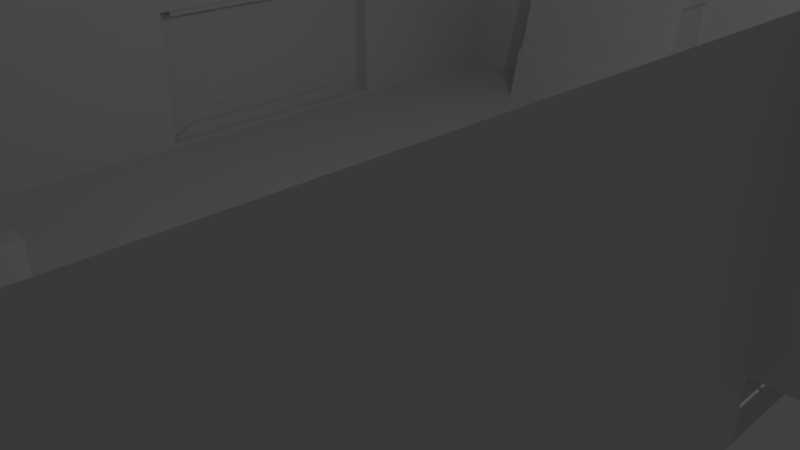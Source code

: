 # Source: laboratorio_01_habitacion_04.blend  (saved by Blender 2.78.0; exported with 4.5.12 LTS)
import bpy
from mathutils import Matrix  # noqa: F401  (used for matrix-valued properties, if any)

bpy.ops.wm.read_factory_settings(use_empty=True)
scene = bpy.context.scene
scene.name = 'Scene'

# ---- collections
col_collection_1 = bpy.data.collections.new('Collection 1'); scene.collection.children.link(col_collection_1)

# ---- materials (node trees are filled in below, after node groups)
mat_material = bpy.data.materials.new('Material')
mat_material.alpha_threshold = 0.0
mat_material.use_transparent_shadow = False
mat_material.roughness = 0.5
mat_material.line_color = (0.0, 0.0, 0.0, 1.0)

# ---- material node trees

# ---- world
world_world = bpy.data.worlds.new('World'); scene.world = world_world
world_world.color = (0.05088, 0.05088, 0.05088)
world_world.use_sun_shadow = False
world_world.sun_shadow_jitter_overblur = 0.0
world_world.cycles.sampling_method = 'MANUAL'

# ---- cameras
cam_camera = bpy.data.cameras.new('Camera')
cam_camera.clip_end = 100.0
cam_camera.lens = 35.0
cam_camera.sensor_width = 32.0
cam_camera.sensor_height = 18.0
cam_camera.ortho_scale = 7.314
cam_camera.dof.focus_distance = 0.0
cam_camera.dof.aperture_fstop = 128.0

# ---- lights
light_lamp = bpy.data.lights.new('Lamp', 'POINT')
light_lamp.transmission_factor = 0.0
light_lamp.cutoff_distance = 30.0
light_lamp.energy = 100.0
light_lamp.shadow_buffer_clip_start = 1.001
light_lamp.shadow_soft_size = 0.1
light_lamp.shadow_maximum_resolution = 0.006
light_lamp.use_absolute_resolution = True

# ---- meshes
me_cube_018 = bpy.data.meshes.new('Cube.018')
me_cube_018.from_pydata([(-1.0, -1.0, -1.0), (-1.0, -1.0, 1.0), (1.0, -1.0, -1.0), (1.0, -1.0, 1.0), (-0.8475, 1.0, 0.9662), (-0.8475, 1.0, -0.9662), (0.9662, 1.0, -0.9662), (0.9662, 1.0, 0.9662), (-0.8339, 0.9756, 0.9517), (-0.8339, 0.9756, -0.9517), (0.9526, 0.9756, -0.9517), (0.9526, 0.9756, 0.9517), (-0.8339, 0.8369, 0.9517), (-0.8339, 0.8369, -0.9517), (0.9526, 0.8369, -0.9517), (0.9526, 0.8369, 0.9517), (-0.984, 1.0, -0.984), (-1.0, 0.984, -1.0), (-1.0, 0.984, 1.0), (-0.984, 1.0, 0.984), (0.984, 1.0, -0.984), (1.0, 0.984, -1.0), (1.0, 0.984, 1.0), (0.984, 1.0, 0.984), (-0.8562, 0.819, 0.8497), (-0.8562, 0.819, -0.8497), (-0.9752, 0.819, 0.8497), (-0.9752, 0.819, -0.8497), (-0.8562, 1.057, 0.8497), (-0.8562, 1.057, -0.8497), (-0.9752, 1.057, 0.8497), (-0.9752, 1.057, -0.8497)], [], [(5, 16, 27, 25), (23, 20, 6, 7), (2, 3, 1, 0), (20, 16, 5, 6), (19, 23, 7, 4), (7, 6, 10, 11), (22, 18, 1, 3), (21, 22, 3, 2), (17, 21, 2, 0), (10, 9, 13, 14), (6, 5, 9, 10), (4, 7, 11, 8), (5, 4, 8, 9), (13, 12, 15, 14), (8, 11, 15, 12), (9, 8, 12, 13), (11, 10, 14, 15), (19, 16, 17, 18), (21, 17, 16, 20), (18, 22, 23, 19), (22, 21, 20, 23), (0, 1, 18, 17), (25, 27, 31, 29), (16, 19, 26, 27), (19, 4, 24, 26), (4, 5, 25, 24), (31, 30, 28, 29), (24, 25, 29, 28), (26, 24, 28, 30), (27, 26, 30, 31)])
me_cube_018.use_remesh_preserve_volume = False
me_cube_018.use_remesh_preserve_attributes = False
me_cube_018.use_mirror_vertex_groups = False
me_cube_018.update()
me_cube_017 = bpy.data.meshes.new('Cube.017')
me_cube_017.from_pydata([(-1.0, -1.0, -1.0), (-1.0, -1.0, 1.0), (-1.0, 1.0, -1.0), (-1.0, 1.0, 1.0), (1.0, -1.0, -1.0), (1.0, -1.0, 1.0), (1.0, 1.0, -1.0), (1.0, 1.0, 1.0), (-1.0, -1.0, 1.134), (-1.0, 1.0, 1.134), (1.0, 1.0, 1.134), (1.0, -1.0, 1.134), (-1.131, -1.131, 0.9927), (-1.131, 1.131, 0.9927), (1.131, 1.131, 0.9927), (1.131, -1.131, 0.9927), (-1.131, -1.131, 1.119), (-1.131, 1.131, 1.119), (1.131, 1.131, 1.119), (1.131, -1.131, 1.119)], [], [(0, 1, 3, 2), (2, 3, 7, 6), (6, 7, 5, 4), (4, 5, 1, 0), (2, 6, 4, 0), (11, 8, 16, 19), (10, 9, 8, 11), (5, 7, 14, 15), (8, 9, 17, 16), (10, 11, 19, 18), (15, 14, 18, 19), (13, 12, 16, 17), (12, 15, 19, 16), (14, 13, 17, 18), (9, 10, 18, 17), (3, 1, 12, 13), (1, 5, 15, 12), (7, 3, 13, 14)])
me_cube_017.use_remesh_preserve_volume = False
me_cube_017.use_remesh_preserve_attributes = False
me_cube_017.use_mirror_vertex_groups = False
me_cube_017.update()
me_cube_016 = bpy.data.meshes.new('Cube.016')
me_cube_016.from_pydata([(-1.0, -1.0, -1.0), (-1.0, -1.0, 1.0), (-1.0, 1.0, -1.0), (-1.0, 1.0, 1.0), (1.0, -1.0, -1.0), (1.0, -1.0, 1.0), (1.0, 1.0, -1.0), (1.0, 1.0, 1.0), (-1.0, -1.0, 1.134), (-1.0, 1.0, 1.134), (1.0, 1.0, 1.134), (1.0, -1.0, 1.134), (-1.131, -1.131, 0.9927), (-1.131, 1.131, 0.9927), (1.131, 1.131, 0.9927), (1.131, -1.131, 0.9927), (-1.131, -1.131, 1.119), (-1.131, 1.131, 1.119), (1.131, 1.131, 1.119), (1.131, -1.131, 1.119)], [], [(0, 1, 3, 2), (2, 3, 7, 6), (6, 7, 5, 4), (4, 5, 1, 0), (2, 6, 4, 0), (11, 8, 16, 19), (10, 9, 8, 11), (5, 7, 14, 15), (8, 9, 17, 16), (10, 11, 19, 18), (15, 14, 18, 19), (13, 12, 16, 17), (12, 15, 19, 16), (14, 13, 17, 18), (9, 10, 18, 17), (3, 1, 12, 13), (1, 5, 15, 12), (7, 3, 13, 14)])
me_cube_016.use_remesh_preserve_volume = False
me_cube_016.use_remesh_preserve_attributes = False
me_cube_016.use_mirror_vertex_groups = False
me_cube_016.update()
me_cube_015 = bpy.data.meshes.new('Cube.015')
me_cube_015.from_pydata([(-1.0, -1.0, -1.0), (-1.0, -1.0, 1.0), (-1.0, 1.0, -1.0), (-1.0, 1.0, 1.0), (1.0, -1.0, -1.0), (1.0, -1.0, 1.0), (1.0, 1.0, -1.0), (1.0, 1.0, 1.0), (-1.0, -1.0, 1.134), (-1.0, 1.0, 1.134), (1.0, 1.0, 1.134), (1.0, -1.0, 1.134), (-1.131, -1.131, 0.9927), (-1.131, 1.131, 0.9927), (1.131, 1.131, 0.9927), (1.131, -1.131, 0.9927), (-1.131, -1.131, 1.119), (-1.131, 1.131, 1.119), (1.131, 1.131, 1.119), (1.131, -1.131, 1.119)], [], [(0, 1, 3, 2), (2, 3, 7, 6), (6, 7, 5, 4), (4, 5, 1, 0), (2, 6, 4, 0), (11, 8, 16, 19), (10, 9, 8, 11), (5, 7, 14, 15), (8, 9, 17, 16), (10, 11, 19, 18), (15, 14, 18, 19), (13, 12, 16, 17), (12, 15, 19, 16), (14, 13, 17, 18), (9, 10, 18, 17), (3, 1, 12, 13), (1, 5, 15, 12), (7, 3, 13, 14)])
me_cube_015.use_remesh_preserve_volume = False
me_cube_015.use_remesh_preserve_attributes = False
me_cube_015.use_mirror_vertex_groups = False
me_cube_015.update()
me_cube_011 = bpy.data.meshes.new('Cube.011')
me_cube_011.from_pydata([(-1.0, -1.0, -1.0), (-1.0, -1.0, 1.0), (-1.0, 1.0, -1.0), (-1.0, 1.0, 1.0), (1.0, -1.0, -1.0), (1.0, -1.0, 1.0), (1.0, 1.0, -1.0), (1.0, 1.0, 1.0), (-1.0, -1.0, 1.134), (-1.0, 1.0, 1.134), (1.0, 1.0, 1.134), (1.0, -1.0, 1.134), (-1.131, -1.131, 0.9927), (-1.131, 1.131, 0.9927), (1.131, 1.131, 0.9927), (1.131, -1.131, 0.9927), (-1.131, -1.131, 1.119), (-1.131, 1.131, 1.119), (1.131, 1.131, 1.119), (1.131, -1.131, 1.119)], [], [(0, 1, 3, 2), (2, 3, 7, 6), (6, 7, 5, 4), (4, 5, 1, 0), (2, 6, 4, 0), (11, 8, 16, 19), (10, 9, 8, 11), (5, 7, 14, 15), (8, 9, 17, 16), (10, 11, 19, 18), (15, 14, 18, 19), (13, 12, 16, 17), (12, 15, 19, 16), (14, 13, 17, 18), (9, 10, 18, 17), (3, 1, 12, 13), (1, 5, 15, 12), (7, 3, 13, 14)])
me_cube_011.use_remesh_preserve_volume = False
me_cube_011.use_remesh_preserve_attributes = False
me_cube_011.use_mirror_vertex_groups = False
me_cube_011.update()
me_cube_009 = bpy.data.meshes.new('Cube.009')
me_cube_009.from_pydata([(-1.0, -1.0, -1.0), (-1.0, -1.0, 1.0), (-1.0, 1.0, -1.0), (-1.0, 1.0, 1.0), (1.0, -1.0, -1.0), (1.0, -1.0, 1.0), (1.0, 1.0, -1.0), (1.0, 1.0, 1.0), (-0.8436, -0.8436, 1.043), (-0.8436, 0.8436, 1.043), (0.8436, 0.8436, 1.043), (0.8436, -0.8436, 1.043)], [], [(0, 1, 3, 2), (2, 3, 7, 6), (6, 7, 5, 4), (4, 5, 1, 0), (2, 6, 4, 0), (3, 1, 8, 9), (10, 9, 8, 11), (1, 5, 11, 8), (7, 3, 9, 10), (5, 7, 10, 11)])
me_cube_009.use_remesh_preserve_volume = False
me_cube_009.use_remesh_preserve_attributes = False
me_cube_009.use_mirror_vertex_groups = False
me_cube_009.update()
me_cube_008 = bpy.data.meshes.new('Cube.008')
me_cube_008.from_pydata([(-1.0, -1.0, -1.0), (-1.0, -1.0, 1.0), (-1.0, 1.0, -1.0), (-1.0, 1.0, 1.0), (1.0, -1.0, -1.0), (1.0, -1.0, 1.0), (1.0, 1.0, -1.0), (1.0, 1.0, 1.0), (-0.8302, 1.0, 0.8302), (-0.8302, 1.0, -0.8302), (0.8302, 1.0, -0.8302), (0.8302, 1.0, 0.8302), (-0.7467, 0.8858, 0.7467), (-0.7467, 0.8858, -0.7467), (0.7467, 0.8858, -0.7467), (0.7467, 0.8858, 0.7467), (0.9221, 0.7727, 0.7727), (0.9221, 0.7727, -0.7727), (0.9221, -0.7727, -0.7727), (0.9221, -0.7727, 0.7727), (-0.7577, -0.7577, 1.0), (-0.7577, 0.7577, 1.0), (0.7577, 0.7577, 1.0), (0.7577, -0.7577, 1.0), (-0.6818, 0.9399, 1.0), (0.6818, 0.9399, 1.0), (0.6818, -0.9399, 1.0), (-0.6818, -0.9399, 1.0), (-0.6818, 0.8178, 1.0), (0.6818, 0.8178, 1.0), (0.6818, -0.8178, 1.0), (-0.6818, -0.8178, 1.0), (-0.9789, -0.9884, 0.9868), (-0.7598, -0.7693, 0.9868), (-0.7598, 0.7693, 0.9868), (-0.9789, 0.9884, 0.9868), (0.9789, -0.9884, 0.9868), (0.7598, -0.7693, 0.9868), (0.7598, 0.7693, 0.9868), (0.9789, 0.9884, 0.9868), (-0.6912, -0.9341, 0.9868), (-0.6912, -0.8236, 0.9868), (-0.6912, 0.8236, 0.9868), (-0.6912, 0.9341, 0.9868), (0.6912, -0.9341, 0.9868), (0.6912, -0.8236, 0.9868), (0.6912, 0.8236, 0.9868), (0.6912, 0.9341, 0.9868), (-0.64, 0.9362, 1.0), (0.64, 0.9362, 1.0), (0.64, -0.9362, 1.0), (-0.64, -0.9362, 1.0), (-0.64, 0.8215, 1.0), (0.64, 0.8215, 1.0), (0.64, -0.8215, 1.0), (-0.64, -0.8215, 1.0), (-0.64, 0.9362, 1.086), (0.64, 0.9362, 1.086), (0.64, -0.9362, 1.086), (-0.64, -0.9362, 1.086), (-0.64, 0.8215, 1.086), (0.64, 0.8215, 1.086), (0.64, -0.8215, 1.086), (-0.64, -0.8215, 1.086)], [], [(0, 1, 3, 2), (3, 7, 11, 8), (5, 4, 18, 19), (4, 5, 1, 0), (2, 6, 4, 0), (3, 1, 20, 21), (10, 9, 13, 14), (2, 3, 8, 9), (7, 6, 10, 11), (6, 2, 9, 10), (13, 12, 15, 14), (8, 11, 15, 12), (9, 8, 12, 13), (11, 10, 14, 15), (17, 16, 19, 18), (4, 6, 17, 18), (7, 5, 19, 16), (6, 7, 16, 17), (22, 21, 20, 23), (22, 7, 39, 38), (1, 5, 26, 27), (5, 7, 22, 23), (25, 24, 48, 49), (28, 29, 53, 52), (30, 26, 44, 45), (7, 3, 24, 25), (7, 25, 47, 39), (5, 23, 37, 36), (23, 20, 31, 30), (21, 22, 29, 28), (36, 37, 45, 44), (33, 32, 40, 41), (38, 39, 47, 46), (35, 34, 42, 43), (29, 22, 38, 46), (25, 29, 46, 47), (21, 28, 42, 34), (26, 5, 36, 44), (1, 27, 40, 32), (23, 30, 45, 37), (20, 1, 32, 33), (31, 20, 33, 41), (27, 31, 41, 40), (3, 21, 34, 35), (24, 3, 35, 43), (28, 24, 43, 42), (48, 52, 60, 56), (53, 49, 57, 61), (29, 25, 49, 53), (24, 28, 52, 48), (30, 31, 55, 54), (27, 26, 50, 51), (26, 30, 54, 50), (31, 27, 51, 55), (59, 58, 62, 63), (57, 56, 60, 61), (54, 55, 63, 62), (51, 50, 58, 59), (50, 54, 62, 58), (55, 51, 59, 63), (52, 53, 61, 60), (49, 48, 56, 57)])
me_cube_008.use_remesh_preserve_volume = False
me_cube_008.use_remesh_preserve_attributes = False
me_cube_008.use_mirror_vertex_groups = False
me_cube_008.update()
me_cube_007 = bpy.data.meshes.new('Cube.007')
me_cube_007.from_pydata([(-1.0, -1.0, -1.0), (-0.9613, -0.9613, 1.0), (-1.0, 1.0, -1.0), (-0.9613, 0.9613, 1.0), (1.0, -1.0, -1.0), (0.9613, -0.9613, 1.0), (1.0, 1.0, -1.0), (0.9613, 0.9613, 1.0), (-0.8059, -0.8059, 1.0), (-0.8059, 0.8059, 1.0), (0.8059, 0.8059, 1.0), (0.8059, -0.8059, 1.0), (-0.8059, -0.8059, 0.975), (-0.8059, 0.8059, 0.975), (0.8059, 0.8059, 0.975), (0.8059, -0.8059, 0.975)], [], [(0, 1, 3, 2), (2, 3, 7, 6), (6, 7, 5, 4), (4, 5, 1, 0), (2, 6, 4, 0), (5, 7, 10, 11), (8, 11, 15, 12), (3, 1, 8, 9), (1, 5, 11, 8), (7, 3, 9, 10), (14, 13, 12, 15), (10, 9, 13, 14), (11, 10, 14, 15), (9, 8, 12, 13)])
me_cube_007.use_remesh_preserve_volume = False
me_cube_007.use_remesh_preserve_attributes = False
me_cube_007.use_mirror_vertex_groups = False
me_cube_007.update()
me_cube_006 = bpy.data.meshes.new('Cube.006')
me_cube_006.from_pydata([(1.477, -4.143, -2.004), (0.9751, -4.143, -2.004), (1.477, -4.143, -2.047), (0.9751, -4.143, -2.047), (1.477, -3.641, -2.004), (0.9751, -3.641, -2.004), (1.477, -3.641, -2.047), (0.9751, -3.641, -2.047)], [], [(0, 2, 3, 1), (4, 5, 7, 6), (0, 1, 5, 4), (3, 2, 6, 7), (2, 0, 4, 6), (1, 3, 7, 5)])
me_cube_006.materials.append(mat_material)
me_cube_006.use_remesh_preserve_volume = False
me_cube_006.use_remesh_preserve_attributes = False
me_cube_006.use_mirror_vertex_groups = False
me_cube_006.update()
me_cube_005 = bpy.data.meshes.new('Cube.005')
me_cube_005.from_pydata([(1.463, -4.102, -3.108), (1.463, -3.674, -3.108), (0.9886, -4.102, -3.108), (0.9886, -3.674, -3.108), (1.463, -4.102, -2.07), (1.463, -3.674, -2.07), (0.9886, -4.102, -2.07), (0.9886, -3.674, -2.07)], [], [(1, 3, 0), (3, 2, 0), (5, 4, 7), (7, 4, 6), (3, 1, 5, 7), (0, 2, 6, 4), (2, 3, 7, 6), (1, 0, 4, 5)])
me_cube_005.materials.append(mat_material)
me_cube_005.use_remesh_preserve_volume = False
me_cube_005.use_remesh_preserve_attributes = False
me_cube_005.use_mirror_vertex_groups = False
me_cube_005.update()
me_cube_004 = bpy.data.meshes.new('Cube.004')
me_cube_004.from_pydata([(-3.0, 7.5, -2.0), (-3.0, 7.5, 2.0), (0.2, 7.5, -2.0), (0.2, 7.5, 2.0), (0.2, 6.342, -2.0), (-3.0, 6.342, -2.0), (0.2, 7.166, 2.0), (-3.0, 7.166, 2.0), (-3.0, 7.5, -1.2), (-3.0, 7.5, 0.2), (0.2, 7.5, -1.2), (0.2, 7.5, 0.2), (0.2, 6.507, -1.2), (-3.0, 7.5, 0.13), (0.2, 7.5, 0.13), (-3.0, 6.781, 0.13), (0.2, 6.781, 0.13), (-3.0, 7.5, -1.133), (0.2, 7.5, -1.133), (-3.0, 6.521, -1.134), (0.2, 6.521, -1.134), (-2.941, 7.479, -1.11), (-2.941, 7.479, 0.1066), (0.1407, 7.479, -1.11), (0.1407, 7.479, 0.1066), (-2.941, 6.536, -1.11), (-2.941, 6.787, 0.1066), (0.1407, 6.536, -1.11), (0.1407, 6.787, 0.1066), (-3.0, 6.507, -1.2), (0.2, 6.796, 0.2), (-1.928, 6.781, 0.13), (-0.8716, 6.781, 0.13), (-1.928, 6.521, -1.134), (-0.8716, 6.521, -1.134), (-1.928, 6.787, 0.1066), (-0.8716, 6.787, 0.1066), (-1.928, 6.536, -1.11), (-0.8716, 6.536, -1.11), (-0.8188, 6.781, 0.13), (-0.8188, 6.521, -1.134), (-0.8188, 6.787, 0.1066), (-0.8188, 6.536, -1.11), (-3.0, 6.796, 0.2), (-1.981, 6.781, 0.13), (-1.981, 6.521, -1.134), (-1.981, 6.787, 0.1066), (-1.981, 6.536, -1.11)], [], [(0, 8, 29, 5), (10, 2, 4, 12), (9, 1, 7, 43), (13, 9, 43, 15), (3, 11, 30, 6), (18, 10, 12, 20), (44, 15, 43), (18, 20, 27, 23), (11, 14, 16, 30), (39, 16, 28, 41), (8, 17, 19, 29), (29, 19, 45), (13, 15, 26, 22), (47, 25, 26, 46), (21, 22, 26, 25), (24, 23, 27, 28), (19, 17, 21, 25), (17, 13, 22, 21), (16, 14, 24, 28), (45, 19, 25, 47), (14, 18, 23, 24), (34, 33, 37, 38), (38, 37, 35, 36), (12, 34, 40), (12, 29, 33, 34), (35, 37, 33, 31), (31, 32, 36, 35), (39, 32, 30), (32, 31, 43, 30), (3, 6, 7, 1), (4, 5, 29, 12), (16, 39, 30), (12, 40, 20), (27, 42, 41, 28), (20, 40, 42, 27), (38, 36, 32, 34), (30, 43, 7, 6), (15, 44, 46, 26), (29, 45, 33), (31, 44, 43), (34, 32, 39, 40), (40, 39, 41, 42), (31, 33, 45, 44), (44, 45, 47, 46)])
me_cube_004.materials.append(mat_material)
me_cube_004.use_remesh_preserve_volume = False
me_cube_004.use_remesh_preserve_attributes = False
me_cube_004.use_mirror_vertex_groups = False
me_cube_004.update()
me_cube_003 = bpy.data.meshes.new('Cube.003')
me_cube_003.from_pydata([(0.7058, 9.537e-07, -1.086), (-0.7058, 9.537e-07, -1.086), (-0.7058, 0.0, 1.086), (0.7058, -9.537e-07, 1.086), (-0.7058, 4.768e-08, 0.9773), (0.7058, -8.583e-07, 0.9773), (-0.7058, 0.109, 1.086), (0.7058, 0.109, 1.086), (-0.7058, 0.109, 0.9773), (0.7058, 0.109, 0.9773), (-0.6029, 0.109, 1.07), (0.6029, 0.109, 1.07), (-0.6029, 0.109, 1.036), (0.6029, 0.109, 1.036), (-0.5621, 0.1274, 1.069), (0.5621, 0.1274, 1.069), (-0.5621, 0.1274, 1.038), (0.5621, 0.1274, 1.038), (-0.6686, 0.109, 0.9863), (0.6686, 0.109, 0.9863), (-0.571, 0.109, 1.027), (0.571, 0.109, 1.027), (-0.6686, 0.09484, 0.9863), (0.6686, 0.09484, 0.9863), (-0.571, 0.09484, 1.027), (0.571, 0.09484, 1.027), (-0.4817, 7.379e-07, -0.7583), (0.5326, 7.869e-07, -0.8328), (0.4167, 7.379e-07, -0.7583), (-0.4817, 1.481e-07, 0.5847), (-0.5326, 1.033e-07, 0.7242), (0.5326, -5.804e-07, 0.7242), (0.4167, -3.999e-07, 0.5847), (0.5112, -0.01029, 0.7019), (0.4326, -0.01029, 0.6073), (0.4326, -0.01029, -0.7286), (0.5112, -0.01029, -0.7791), (-0.483, -0.01029, 0.7019), (-0.4485, -0.01029, 0.6073), (-0.4528, 0.02048, -0.7151), (-0.4528, 0.02048, 0.4984), (-0.3796, 0.02048, 0.2689), (0.359, 7.189e-07, -0.7151), (0.2406, 6.939e-07, -0.6582), (-0.3796, 6.939e-07, -0.6582), (-0.4528, 7.189e-07, -0.7151), (-0.3796, 2.868e-07, 0.2689), (-0.4528, 1.86e-07, 0.4984), (-0.3796, 0.02048, -0.6582), (0.2406, 0.02048, -0.6582), (0.359, 0.02048, -0.7151), (0.3639, 7.355e-07, -0.7529), (-0.4327, 7.355e-07, -0.7529), (-0.4072, 7.187e-07, -0.7146), (-0.3422, 6.965e-07, -0.6642), (0.2077, 6.965e-07, -0.6642), (0.3127, 7.187e-07, -0.7146), (0.3271, 0.0094, -0.7491), (-0.3987, 0.0094, -0.7491), (-0.3753, 0.0094, -0.7143), (-0.3162, 0.0094, -0.6683), (0.1848, 0.0094, -0.6683), (0.2805, 0.0094, -0.7143)], [], [(4, 1, 26, 29, 30), (4, 5, 9, 8), (6, 8, 12, 10), (2, 4, 8, 6), (5, 3, 7, 9), (3, 2, 6, 7), (13, 11, 15, 17), (9, 7, 11, 13), (7, 6, 10, 11), (12, 8, 18, 20), (15, 14, 16, 17), (11, 10, 14, 15), (12, 13, 17, 16), (10, 12, 16, 14), (20, 18, 22, 24), (9, 13, 21, 19), (13, 12, 20, 21), (8, 9, 19, 18), (22, 23, 25, 24), (18, 19, 23, 22), (19, 21, 25, 23), (21, 20, 24, 25), (0, 5, 31, 27), (5, 4, 30, 31), (32, 29, 28), (28, 27, 36, 35), (30, 29, 38, 37), (1, 0, 27, 28, 26), (34, 35, 36, 33), (38, 34, 33, 37), (29, 32, 34, 38), (27, 31, 33, 36), (32, 28, 35, 34), (31, 30, 37, 33), (28, 29, 47, 42), (29, 26, 45, 47), (40, 39, 48, 41), (43, 46, 44), (43, 42, 50, 49), (46, 43, 49, 41), (42, 43, 55, 56), (50, 40, 41, 49), (45, 44, 48, 39), (42, 47, 40, 50), (44, 46, 41, 48), (47, 45, 39, 40), (52, 51, 57, 58), (44, 45, 53, 54), (43, 44, 54, 55), (45, 26, 52, 53), (26, 28, 51, 52), (28, 42, 56, 51), (58, 57, 62, 61, 60, 59), (55, 54, 60, 61), (53, 52, 58, 59), (54, 53, 59, 60), (51, 56, 62, 57), (56, 55, 61, 62)])
me_cube_003.materials.append(mat_material)
me_cube_003.use_remesh_preserve_volume = False
me_cube_003.use_remesh_preserve_attributes = False
me_cube_003.use_mirror_vertex_groups = False
me_cube_003.update()
me_cube_002 = bpy.data.meshes.new('Cube.002')
me_cube_002.from_pydata([(-4.768e-07, -1.875, 1.629), (0.0, -1.875, -1.629), (-8.46e-09, -1.014, 0.9044), (0.0, -0.8763, -1.629), (-8.46e-09, -1.014, -1.556), (0.0, 1.49e-06, -1.629), (-3.815e-07, -1.875, 0.9771), (0.0, -0.8763, 0.9771), (1.907e-07, 0.0, 0.9771), (-8.46e-09, -1.737, -1.556), (-0.208, -1.875, 1.629), (-0.208, 0.0, 1.629), (-0.208, -1.875, 0.9771), (-0.208, 0.0, 0.9771), (-3.561e-07, -1.737, 0.9044), (0.0406, -1.014, 0.9044), (0.0406, -1.014, -1.556), (-5.177e-10, -0.9219, -1.437), (-7.942e-09, -0.9687, -1.437), (-5.177e-10, -0.9219, 0.7857), (-7.942e-09, -0.9687, 0.7857), (0.01391, -0.9219, -1.437), (0.01391, -0.9687, -1.437), (0.01391, -0.9219, 0.7857), (0.01391, -0.9687, 0.7857), (0.02492, -0.9342, -1.421), (0.02492, -0.9564, -1.421), (0.02492, -0.9342, 0.7694), (0.02492, -0.9564, 0.7694), (-1.065e-08, -1.875, -1.556), (-3.708e-07, -1.875, 0.9044), (-2.151e-07, -1.737, -0.1011), (0.0406, -1.737, -1.556), (-2.254e-07, -1.875, -0.1011), (-3.017e-07, -1.737, 0.8006), (0.0406, -1.737, 0.9044), (-3.148e-07, -1.875, 0.8006), (-2.701e-07, -1.737, 0.4312), (-2.822e-07, -1.875, 0.4312), (-2.468e-07, -1.737, 0.2624), (-2.58e-07, -1.875, 0.2624), (-2.45e-07, -1.749, 0.2316), (-2.187e-07, -1.749, -0.07023), (-2.543e-07, -1.863, 0.2316), (-2.272e-07, -1.863, -0.07023), (-3.109e-07, -1.863, 0.7692), (-3.001e-07, -1.749, 0.7692), (-2.738e-07, -1.749, 0.4626), (-2.839e-07, -1.863, 0.4626), (0.05512, -1.749, 0.2316), (0.05512, -1.749, -0.07023), (0.05512, -1.863, 0.2316), (0.05512, -1.863, -0.07023), (0.05512, -1.863, 0.7692), (0.05512, -1.749, 0.7692), (0.05512, -1.749, 0.4626), (0.05512, -1.863, 0.4626), (-1.968e-07, -1.782, -0.2339), (-2.789e-08, -1.782, -1.423), (-2.052e-07, -1.83, -0.2339), (-2.968e-08, -1.83, -1.423), (-0.01039, -1.785, -0.2739), (-0.01039, -1.785, -1.383), (-0.01039, -1.827, -0.2739), (-0.01039, -1.827, -1.383), (-0.208, 0.0, 1.57), (-0.208, -1.794, 1.57), (-0.208, -1.794, 1.035), (-0.208, 0.0, 1.035), (-0.2273, 0.0, 1.625), (-0.2273, -1.817, 1.625), (-0.2273, -1.742, 1.574), (-0.2273, 0.0, 1.574), (-0.2273, -1.817, 0.9807), (-0.2273, 0.0, 0.9807), (-0.2273, 0.0, 1.032), (-0.2273, -1.742, 1.032), (-0.2273, -1.87, 1.598), (-0.2273, -1.87, 1.007), (-0.2273, -1.799, 1.06), (-0.2273, -1.799, 1.546)], [], [(6, 7, 13, 12), (7, 8, 13), (6, 30, 14), (1, 3, 4, 9), (7, 6, 14, 2), (0, 6, 12, 10), (7, 2, 20, 19), (31, 9, 32), (2, 14, 35, 15), (9, 32, 16, 4), (2, 15, 16, 4), (2, 4, 18, 20), (4, 3, 17, 18), (23, 24, 28, 27), (18, 22, 21, 17), (19, 20, 24, 23), (27, 28, 26, 25), (22, 21, 25, 26), (9, 29, 1), (31, 33, 59, 57), (36, 38, 48, 45), (39, 31, 32), (14, 34, 35), (30, 36, 34, 14), (34, 37, 35), (33, 31, 42, 44), (19, 23, 21, 17), (7, 19, 17, 3), (15, 35, 32, 16), (24, 22, 26, 28), (8, 7, 3, 5), (20, 18, 22, 24), (37, 39, 32, 35), (23, 27, 25, 21), (38, 40, 39, 37), (41, 43, 51, 49), (42, 41, 49, 50), (34, 36, 45, 46), (39, 40, 43, 41), (40, 33, 44, 43), (38, 37, 47, 48), (37, 34, 46, 47), (31, 39, 41, 42), (51, 52, 50, 49), (53, 56, 55, 54), (45, 48, 56, 53), (46, 45, 53, 54), (43, 44, 52, 51), (48, 47, 55, 56), (47, 46, 54, 55), (44, 42, 50, 52), (59, 60, 64, 63), (33, 29, 60, 59), (29, 9, 58, 60), (9, 31, 57, 58), (63, 64, 62, 61), (60, 58, 62, 64), (58, 57, 61, 62), (57, 59, 63, 61), (66, 67, 68, 65), (69, 70, 71, 72), (10, 70, 69, 11), (66, 71, 70, 10), (65, 72, 71, 66), (11, 69, 72, 65), (73, 74, 75, 76), (13, 74, 73, 12), (68, 75, 74, 13), (67, 76, 75, 68), (12, 73, 76, 67), (77, 78, 79, 80), (12, 78, 77, 10), (67, 79, 78, 12), (66, 80, 79, 67), (10, 77, 80, 66)])
me_cube_002.materials.append(mat_material)
me_cube_002.use_remesh_preserve_volume = False
me_cube_002.use_remesh_preserve_attributes = False
me_cube_002.use_mirror_vertex_groups = False
me_cube_002.update()
me_cube_001 = bpy.data.meshes.new('Cube.001')
me_cube_001.from_pydata([(0.4252, -1.875, 0.3714), (0.4252, -1.875, 0.1238), (-0.4252, -1.875, -0.3714), (-0.4252, -1.875, -0.1238), (0.1417, -1.875, 0.3714), (0.1417, -1.875, 0.1238), (-0.1417, -1.875, 0.1238), (-0.1417, -1.875, -0.3714), (-0.1417, -1.875, -0.1238), (0.1417, -1.875, -0.1238), (0.4252, -3.576e-07, 0.3714), (0.1417, -4.768e-07, 0.3714), (-0.1417, -2.384e-07, 0.1238), (0.1417, -2.384e-07, 0.1238), (-0.4252, 0.0, -0.1238), (-0.1417, 0.0, -0.1238), (0.4252, -1.925, 0.1238), (0.1417, -1.925, -0.1238), (0.4252, -1.925, 0.3714), (0.1417, -1.925, 0.3714), (-0.1417, -1.925, -0.3714), (-0.4252, -1.925, -0.1238), (-0.4252, -1.925, -0.3714), (0.1417, -1.925, 0.1238), (-0.1417, -1.925, 0.1238), (-0.1417, -1.925, -0.1238), (-0.1656, -1.925, -0.1447), (-0.1656, -1.925, -0.3506), (-0.4013, -1.925, -0.3506), (-0.4013, -1.925, -0.1447), (0.1179, -1.925, 0.103), (0.1179, -1.925, -0.103), (-0.1179, -1.925, -0.103), (-0.1179, -1.925, 0.103), (0.4013, -1.925, 0.3506), (0.4013, -1.925, 0.1447), (0.1656, -1.925, 0.1447), (0.1656, -1.925, 0.3506), (0.4252, -3.576e-07, 0.3214), (0.4252, -1.875, 0.3214), (0.1417, -1.875, 0.3214), (-0.4252, 0.0, -0.1738), (-0.4252, -1.875, -0.1738), (0.1417, -1.875, 0.07381), (-0.1417, -1.875, 0.07381), (-0.1417, -1.875, -0.1738), (-0.1417, 0.0, -0.1738), (0.1417, -4.768e-07, 0.3214), (-0.1417, -2.384e-07, 0.07381), (0.1417, -2.384e-07, 0.07381), (0.4013, -1.875, 0.3506), (0.4013, -1.875, 0.1447), (0.1656, -1.875, 0.1447), (0.1656, -1.875, 0.3506), (-0.1656, -1.875, -0.1447), (-0.1656, -1.875, -0.3506), (-0.4013, -1.875, -0.3506), (-0.4013, -1.875, -0.1447), (0.1179, -1.875, 0.103), (0.1179, -1.875, -0.103), (-0.1179, -1.875, -0.103), (-0.1179, -1.875, 0.103), (0.4252, -0.9375, 0.3214), (-0.1417, -0.9375, -0.1738), (0.4252, -0.8906, 0.3214), (-0.1417, -0.8906, -0.1738), (0.4252, -0.9375, 0.2769), (0.4252, -0.8906, 0.2769), (-0.1417, -0.8906, -0.2183), (-0.1417, -0.9375, -0.2183), (-0.3235, -0.8906, -0.1738), (-0.3235, -0.9375, -0.1738), (-0.3235, -0.8906, -0.2183), (-0.3235, -0.9375, -0.2183)], [], [(9, 17, 20, 7), (1, 16, 17, 9), (3, 21, 25, 8), (8, 45, 63, 65, 46, 15), (4, 19, 18, 0), (8, 25, 24, 6), (6, 12, 48, 44), (14, 15, 46, 41), (17, 25, 20), (17, 16, 23), (6, 24, 23, 5), (5, 23, 19, 4), (2, 22, 21, 3), (0, 18, 16, 1), (7, 20, 22, 2), (20, 25, 26, 27), (22, 20, 27, 28), (21, 22, 28, 29), (25, 21, 29, 26), (17, 23, 30, 31), (25, 17, 31, 32), (24, 25, 32, 33), (23, 24, 33, 30), (16, 18, 34, 35), (23, 16, 35, 36), (19, 23, 36, 37), (18, 19, 37, 34), (64, 62, 39, 40, 47, 38), (44, 48, 49, 43), (65, 63, 62, 64), (42, 41, 46, 65, 63, 45), (13, 5, 43, 49), (0, 4, 40, 39), (8, 3, 42, 45), (12, 13, 49, 48), (11, 10, 38, 47), (5, 6, 44, 43), (4, 11, 47, 40), (12, 6, 5, 13), (3, 14, 41, 42), (34, 37, 53, 50), (37, 36, 52, 53), (45, 8, 9, 7), (36, 35, 51, 52), (1, 9, 43, 5), (35, 34, 50, 51), (26, 29, 57, 54), (28, 27, 55, 56), (33, 32, 60, 61), (31, 30, 58, 59), (29, 28, 56, 57), (30, 33, 61, 58), (27, 26, 54, 55), (32, 31, 59, 60), (0, 1, 51, 50), (5, 4, 53, 52), (1, 5, 52, 51), (43, 9, 59, 58), (8, 6, 61, 60), (9, 8, 60, 59), (45, 7, 55, 54), (7, 2, 56, 55), (2, 3, 57, 56), (0, 39, 62, 64, 38, 10), (0, 10, 11, 4), (8, 15, 14, 3), (66, 69, 68, 67), (62, 66, 67, 64), (63, 69, 66, 62), (68, 69, 73, 72), (64, 67, 68, 65), (70, 72, 73, 71), (65, 68, 72, 70), (69, 63, 71, 73), (63, 65, 70, 71)])
me_cube_001.materials.append(mat_material)
me_cube_001.use_remesh_preserve_volume = False
me_cube_001.use_remesh_preserve_attributes = False
me_cube_001.use_mirror_vertex_groups = False
me_cube_001.update()
me_cube = bpy.data.meshes.new('Cube')
me_cube.from_pydata([(5.0, 7.5, -2.0), (5.0, -7.5, -2.0), (5.0, 7.5, 2.0), (5.0, -7.5, 2.0), (5.0, -4.47e-07, -2.0), (5.0, -4.023e-06, 2.0), (-5.0, -7.5, 2.0), (-5.0, 7.5, -2.0), (-5.0, 7.5, 2.0), (5.0, 3.75, 2.0), (5.0, -1.111e-06, -1.257), (5.0, 3.75, -1.257), (5.0, -8.898e-07, -1.505), (5.0, 3.75, -1.505), (5.977, 3.75, 2.0), (5.977, -4.21e-06, 2.0), (5.977, -1.298e-06, -1.257), (5.977, 3.75, -1.257), (1.642, -7.5, -2.0), (1.642, -7.5, 2.0), (3.054, -7.5, -2.0), (-5.0, -7.5, -2.0), (1.642, -7.5, 0.1719), (3.054, -7.5, 0.1719), (-5.0, 1.907e-06, -2.0), (-5.0, 1.907e-06, 0.3018), (-5.0, 4.5, -2.0), (-5.0, 4.5, 0.3018), (3.054, -7.645, -2.0), (1.642, -7.645, -2.0), (1.642, -7.645, 0.1719), (3.054, -7.645, 0.1719), (-5.0, 4.367, 0.234), (-5.0, 0.1325, 0.234), (-5.0, 0.1325, -1.932), (-5.0, 4.367, -1.932), (-5.274, 4.367, 0.234), (-5.274, 0.1325, 0.234), (-5.274, 0.1325, -1.932), (-5.274, 4.367, -1.932), (-5.274, 4.264, 0.1809), (-5.274, 0.2364, 0.1809), (-5.274, 0.2364, -1.932), (-5.274, 4.264, -1.932), (-5.053, 4.175, 0.234), (-5.053, 0.3251, 0.234), (-5.22, 4.175, 0.234), (-5.22, 0.3251, 0.234), (-5.053, 4.175, 0.1394), (-5.053, 0.3251, 0.1394), (-5.22, 4.175, 0.1394), (-5.22, 0.3251, 0.1394), (-5.274, 3.555, -0.191), (-5.274, 0.9451, -0.191), (-5.274, 0.9451, -1.56), (-5.274, 3.555, -1.56), (-5.262, 3.402, -0.271), (-5.262, 1.098, -0.271), (-5.262, 1.098, -1.48), (-5.262, 3.402, -1.48), (-5.282, 0.2927, -1.764), (-5.282, 0.2927, 0.01308), (-5.282, 4.207, -1.764), (-5.282, 4.207, 0.01308), (-5.282, 0.8888, -1.452), (-5.282, 0.8888, -0.2997), (-5.282, 3.611, -1.452), (-5.282, 3.611, -0.2997), (-5.274, 0.5907, -1.746), (-5.274, 3.909, -1.746), (-5.274, 3.909, -0.005034), (-5.274, 0.5907, -0.005034), (-5.282, 0.5907, -1.608), (-5.282, 3.909, -1.608), (-5.282, 3.909, -0.1433), (-5.282, 0.5907, -0.1433), (-5.182, 0.2364, -1.932), (-5.182, 4.264, -1.932), (-5.182, 3.909, -1.746), (-5.182, 0.5907, -1.746), (-3.0, 7.5, -2.0), (-3.0, 7.5, 2.0), (5.0, 3.75, -2.0), (0.2, 7.5, -2.0), (0.2, 7.5, 2.0), (1.482, -4.119, -2.0), (1.482, -3.657, -2.0), (0.9698, -4.119, -2.0), (0.9698, -3.657, -2.0), (1.482, -4.119, -3.139), (1.482, -3.657, -3.139), (0.9698, -4.119, -3.139), (0.9698, -3.657, -3.139), (0.9698, -4.119, -2.051), (1.482, -4.119, -2.051), (1.482, -3.657, -2.051), (0.9698, -3.657, -2.051), (1.477, -4.119, -2.004), (0.9751, -4.119, -2.004), (1.477, -4.119, -2.047), (0.9751, -4.119, -2.047), (1.477, -4.189, -2.004), (0.9751, -4.189, -2.004), (1.477, -4.189, -2.047), (0.9751, -4.189, -2.047)], [], [(1, 20, 4), (10, 5, 3, 1, 4, 12), (11, 9, 14, 17), (4, 21, 24), (25, 24, 21), (83, 82, 80), (80, 7, 8, 81), (2, 9, 11, 13, 82, 0), (22, 21, 18), (17, 14, 15, 16), (5, 10, 16, 15), (9, 5, 15, 14), (10, 11, 17, 16), (23, 22, 30, 31), (1, 23, 20), (21, 4, 88), (3, 23, 1), (4, 20, 18), (3, 19, 22, 23), (19, 6, 21, 22), (6, 25, 21), (8, 27, 25, 6), (24, 25, 33, 34), (82, 4, 24, 26), (82, 26, 7), (7, 26, 27), (8, 7, 27), (22, 18, 29, 30), (20, 23, 31, 28), (18, 20, 28, 29), (32, 35, 39, 36), (27, 26, 35, 32), (26, 24, 34, 35), (25, 27, 32, 33), (38, 37, 41, 42), (34, 33, 37, 38), (35, 34, 38, 39), (37, 33, 45, 47), (69, 68, 54, 55), (47, 45, 49, 51), (37, 36, 40, 41), (36, 39, 43, 40), (36, 37, 47, 46), (32, 36, 46, 44), (33, 32, 44, 45), (49, 48, 50, 51), (46, 47, 51, 50), (44, 46, 50, 48), (45, 44, 48, 49), (55, 54, 58, 59), (71, 70, 52, 53), (69, 55, 66, 73), (71, 53, 65, 75), (56, 59, 58, 57), (53, 52, 56, 57), (52, 55, 59, 56), (54, 53, 57, 58), (74, 73, 66, 67), (72, 75, 65, 64), (55, 52, 67, 66), (40, 43, 62, 63), (53, 54, 64, 65), (42, 41, 61, 60), (70, 40, 63, 74), (68, 42, 60, 72), (54, 68, 72, 64), (52, 70, 74, 67), (60, 61, 75, 72), (63, 62, 73, 74), (41, 71, 75, 61), (43, 69, 73, 62), (41, 40, 70, 71), (43, 42, 76, 77), (77, 76, 79, 78), (69, 43, 77, 78), (68, 69, 78, 79), (42, 68, 79, 76), (0, 83, 84, 2), (0, 82, 83), (80, 82, 7), (96, 95, 90, 92), (18, 21, 87, 85), (4, 18, 85, 86), (4, 86, 88), (94, 93, 91, 89), (88, 87, 21), (90, 89, 92), (92, 89, 91), (95, 94, 89, 90), (93, 96, 92, 91), (87, 88, 96, 93), (86, 85, 94, 95), (87, 93, 100, 98), (88, 86, 95, 96), (85, 87, 98, 97), (94, 85, 97, 99), (93, 94, 99, 100), (100, 99, 103, 104), (101, 102, 104, 103), (99, 97, 101, 103), (98, 100, 104, 102), (97, 98, 102, 101)])
me_cube.materials.append(mat_material)
me_cube.use_remesh_preserve_volume = False
me_cube.use_remesh_preserve_attributes = False
me_cube.use_mirror_vertex_groups = False
me_cube.update()

# ---- objects
ob_pantalla = bpy.data.objects.new('Pantalla', me_cube_018)
ob_expositor_002 = bpy.data.objects.new('expositor.002', me_cube_017)
ob_expositor_003 = bpy.data.objects.new('expositor.003', me_cube_016)
ob_expositor_001 = bpy.data.objects.new('expositor.001', me_cube_015)
ob_expositor = bpy.data.objects.new('expositor', me_cube_011)
ob_soporte_muestra = bpy.data.objects.new('soporte_muestra', me_cube_009)
ob_soporte_prueabas = bpy.data.objects.new('soporte_prueabas', me_cube_008)
ob_mesa_pruebas = bpy.data.objects.new('mesa_pruebas', me_cube_007)
ob_trampilla = bpy.data.objects.new('trampilla', me_cube_006)
ob_laboratorio_room_001 = bpy.data.objects.new('Laboratorio_room.001', me_cube_005)
ob_laboratorio_expositor = bpy.data.objects.new('laboratorio_expositor', me_cube_004)
ob_puerta_secundaria = bpy.data.objects.new('puerta_secundaria', me_cube_003)
ob_puertas_aluminio_lab = bpy.data.objects.new('Puertas_aluminio_lab', me_cube_002)
ob_escaleras_metalicas = bpy.data.objects.new('Escaleras_metalicas', me_cube_001)
ob_laboratorio_room = bpy.data.objects.new('Laboratorio_room', me_cube)
ob_lamp = bpy.data.objects.new('Lamp', light_lamp)
ob_camera = bpy.data.objects.new('Camera', cam_camera)

# ---- transforms, parenting, visibility, modifiers, constraints
ob_pantalla.location = (-1.679, -7.383, 2.624)
ob_pantalla.scale = (1.5, 0.05, 1.0)
ob_pantalla.lineart.crease_threshold = 0.0
ob_expositor_002.location = (4.493, -4.683, 0.5)
ob_expositor_002.scale = (0.2, 0.4, 0.5)
ob_expositor_002.lineart.crease_threshold = 0.0
ob_expositor_003.location = (4.493, -6.183, 0.5)
ob_expositor_003.scale = (0.2, 0.4, 0.5)
ob_expositor_003.lineart.crease_threshold = 0.0
ob_expositor_001.location = (4.493, -3.183, 0.5)
ob_expositor_001.scale = (0.2, 0.4, 0.5)
ob_expositor_001.lineart.crease_threshold = 0.0
ob_expositor.location = (4.493, -1.683, 0.5)
ob_expositor.scale = (0.2, 0.4, 0.5)
ob_expositor.lineart.crease_threshold = 0.0
ob_soporte_muestra.location = (-1.527, -3.933, 0.5)
ob_soporte_muestra.scale = (0.2, 0.2, 0.5)
ob_soporte_muestra.lineart.crease_threshold = 0.0
ob_soporte_prueabas.location = (-1.827, -5.591, 0.5)
ob_soporte_prueabas.scale = (0.5, 0.5, 0.5)
ob_soporte_prueabas.lineart.crease_threshold = 0.0
ob_mesa_pruebas.location = (0.1149, -5.241, 0.55)
ob_mesa_pruebas.scale = (1.0, 1.0, 0.55)
ob_mesa_pruebas.lineart.crease_threshold = 0.0
ob_trampilla.location = (0.0, 0.0, 2.0)
ob_trampilla.lock_rotations_4d = False
ob_trampilla.empty_display_type = 'ARROWS'
ob_trampilla.lineart.crease_threshold = 0.0
ob_laboratorio_room_001.location = (0.0, 0.0, 2.0)
ob_laboratorio_room_001.lock_rotations_4d = False
ob_laboratorio_room_001.empty_display_type = 'ARROWS'
ob_laboratorio_room_001.lineart.crease_threshold = 0.0
ob_laboratorio_expositor.location = (0.0, 0.0, 2.0)
ob_laboratorio_expositor.lock_rotations_4d = False
ob_laboratorio_expositor.empty_display_type = 'ARROWS'
ob_laboratorio_expositor.lineart.crease_threshold = 0.0
ob_puerta_secundaria.location = (2.348, -7.645, 1.086)
ob_puerta_secundaria.lock_rotations_4d = False
ob_puerta_secundaria.empty_display_type = 'ARROWS'
ob_puerta_secundaria.lineart.crease_threshold = 0.0
ob_puertas_aluminio_lab.location = (5.312, 1.875, 2.371)
ob_puertas_aluminio_lab.lock_rotations_4d = False
ob_puertas_aluminio_lab.empty_display_type = 'ARROWS'
ob_puertas_aluminio_lab.lineart.crease_threshold = 0.0
_m = ob_puertas_aluminio_lab.modifiers.new('Mirror', 'MIRROR')
_m.use_axis = (False, True, False)
_m.use_clip = True
ob_escaleras_metalicas.location = (4.575, 1.875, 0.3714)
ob_escaleras_metalicas.lock_rotations_4d = False
ob_escaleras_metalicas.empty_display_type = 'ARROWS'
ob_escaleras_metalicas.lineart.crease_threshold = 0.0
_m = ob_escaleras_metalicas.modifiers.new('Mirror', 'MIRROR')
_m.use_axis = (False, True, False)
ob_laboratorio_room.location = (0.0, 0.0, 2.0)
ob_laboratorio_room.lock_rotations_4d = False
ob_laboratorio_room.empty_display_type = 'ARROWS'
ob_laboratorio_room.lineart.crease_threshold = 0.0
ob_lamp.location = (4.076, 1.005, 5.904)
ob_lamp.rotation_euler = (0.6503, 0.05522, 1.866)
ob_lamp.lock_rotations_4d = False
ob_lamp.empty_display_type = 'ARROWS'
ob_lamp.color = (0.0, 0.0, 0.0, 0.0)
ob_lamp.lineart.crease_threshold = 0.0
ob_camera.location = (7.481, -6.508, 5.344)
ob_camera.rotation_euler = (1.109, 0.0, 0.8149)
ob_camera.lock_rotations_4d = False
ob_camera.empty_display_type = 'ARROWS'
ob_camera.color = (0.0, 0.0, 0.0, 0.0)
ob_camera.display_type = 'WIRE'
ob_camera.lineart.crease_threshold = 0.0

# ---- collection membership
col_collection_1.objects.link(ob_pantalla)
col_collection_1.objects.link(ob_expositor_002)
col_collection_1.objects.link(ob_expositor_003)
col_collection_1.objects.link(ob_expositor_001)
col_collection_1.objects.link(ob_expositor)
col_collection_1.objects.link(ob_soporte_muestra)
col_collection_1.objects.link(ob_soporte_prueabas)
col_collection_1.objects.link(ob_mesa_pruebas)
col_collection_1.objects.link(ob_trampilla)
col_collection_1.objects.link(ob_laboratorio_room_001)
col_collection_1.objects.link(ob_laboratorio_expositor)
col_collection_1.objects.link(ob_puerta_secundaria)
col_collection_1.objects.link(ob_puertas_aluminio_lab)
col_collection_1.objects.link(ob_escaleras_metalicas)
col_collection_1.objects.link(ob_laboratorio_room)
col_collection_1.objects.link(ob_lamp)
col_collection_1.objects.link(ob_camera)

# ---- scene / render settings (as saved in the file)
scene.camera = ob_camera
scene.frame_start = 1; scene.frame_end = 250; scene.frame_set(1)
scene.render.engine = 'BLENDER_EEVEE_NEXT'
scene.render.resolution_percentage = 50
scene.render.dither_intensity = 0.0
scene.cycles.use_denoising = False
scene.cycles.samples = 128
scene.cycles.sampling_pattern = 'TABULATED_SOBOL'
scene.cycles.light_sampling_threshold = 0.0
scene.cycles.use_adaptive_sampling = False
scene.cycles.use_light_tree = False
scene.cycles.blur_glossy = 0.0
scene.cycles.sample_clamp_indirect = 0.0
scene.view_settings.view_transform = 'Standard'
bpy.context.view_layer.update()
